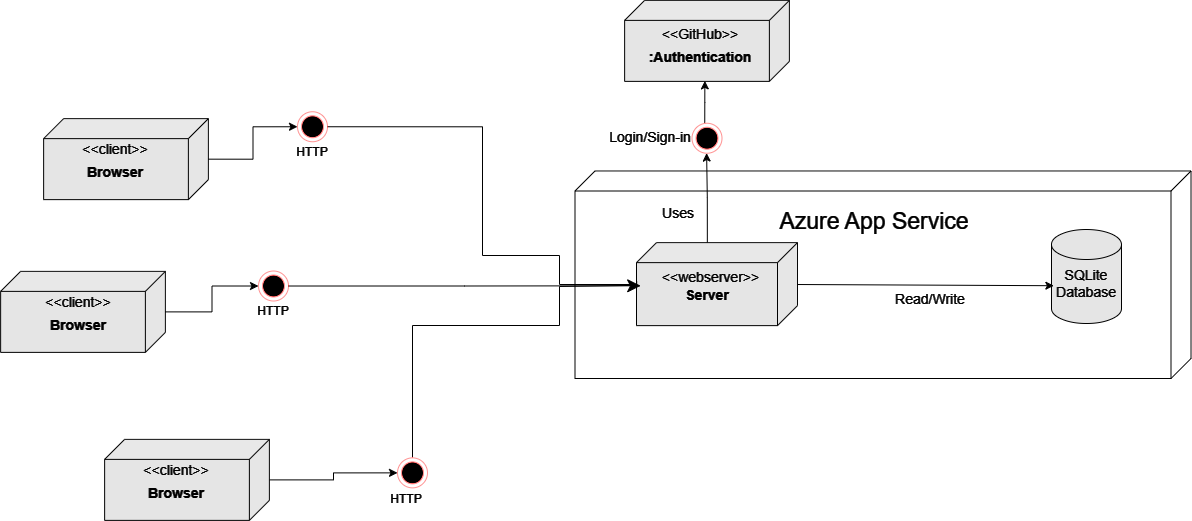

The diagram above was exported from draw.io. Its source (the exported page's mxGraphModel, read from the mxfile embedded in the PNG):
<mxGraphModel dx="2501" dy="936" grid="0" gridSize="10" guides="1" tooltips="1" connect="1" arrows="1" fold="1" page="0" pageScale="1" pageWidth="827" pageHeight="1169" background="#FFFFFF" math="0" shadow="0">
  <root>
    <mxCell id="0" />
    <mxCell id="1" parent="0" />
    <mxCell id="FR2-Nl7HbWlDGRxBks37-1" value="" style="shape=cube;whiteSpace=wrap;html=1;boundedLbl=1;backgroundOutline=1;darkOpacity=0.05;darkOpacity2=0.1;rotation=90;fillColor=none;strokeColor=#FFFFFF;" parent="1" vertex="1">
      <mxGeometry x="282.75" y="166.25" width="207.5" height="616" as="geometry" />
    </mxCell>
    <mxCell id="FR2-Nl7HbWlDGRxBks37-2" value="Azure App Service" style="text;html=1;align=center;verticalAlign=middle;whiteSpace=wrap;rounded=0;strokeWidth=1;fontSize=23;fontColor=#FFFFFF;" parent="1" vertex="1">
      <mxGeometry x="258" y="401" width="240" height="40" as="geometry" />
    </mxCell>
    <mxCell id="FR2-Nl7HbWlDGRxBks37-4" value="" style="shape=cube;whiteSpace=wrap;html=1;boundedLbl=1;backgroundOutline=1;darkOpacity=0.05;darkOpacity2=0.1;rotation=90;fillColor=#1A1A1A;fontColor=#ffffff;strokeColor=#FFFFFF;" parent="1" vertex="1">
      <mxGeometry x="179" y="403.13" width="83" height="161" as="geometry" />
    </mxCell>
    <mxCell id="FR2-Nl7HbWlDGRxBks37-5" value="&lt;font face=&quot;Helvetica&quot; style=&quot;font-size: 14px; line-height: 150%;&quot;&gt;&amp;lt;&amp;lt;webserver&amp;gt;&amp;gt;&lt;/font&gt;" style="text;html=1;align=center;verticalAlign=middle;whiteSpace=wrap;rounded=0;fontColor=#FFFFFF;" parent="1" vertex="1">
      <mxGeometry x="171" y="458.5" width="87" height="37" as="geometry" />
    </mxCell>
    <mxCell id="FR2-Nl7HbWlDGRxBks37-9" value="" style="shape=cylinder3;whiteSpace=wrap;html=1;boundedLbl=1;backgroundOutline=1;size=15;fontColor=#FFFFFF;strokeColor=#FFFFFF;fillColor=#1A1A1A;" parent="1" vertex="1">
      <mxGeometry x="555" y="429" width="70" height="94" as="geometry" />
    </mxCell>
    <mxCell id="FR2-Nl7HbWlDGRxBks37-10" value="&lt;font style=&quot;font-size: 14px;&quot;&gt;SQLite&lt;/font&gt;&lt;div&gt;&lt;font style=&quot;font-size: 14px;&quot;&gt;Database&lt;/font&gt;&lt;/div&gt;" style="text;html=1;align=center;verticalAlign=middle;whiteSpace=wrap;rounded=0;fontColor=#FFFFFF;" parent="1" vertex="1">
      <mxGeometry x="560" y="468" width="60" height="30" as="geometry" />
    </mxCell>
    <mxCell id="FR2-Nl7HbWlDGRxBks37-25" style="rounded=0;orthogonalLoop=1;jettySize=auto;html=1;strokeColor=#FFFFFF;edgeStyle=orthogonalEdgeStyle;endArrow=none;endFill=0;startArrow=none;startFill=0;" parent="1" source="FR2-Nl7HbWlDGRxBks37-40" target="FR2-Nl7HbWlDGRxBks37-4" edge="1">
      <mxGeometry relative="1" as="geometry">
        <Array as="points">
          <mxPoint x="63" y="525" />
          <mxPoint x="63" y="486" />
        </Array>
      </mxGeometry>
    </mxCell>
    <mxCell id="4uki6EDZayKe746Kip5t-16" style="edgeStyle=orthogonalEdgeStyle;rounded=0;orthogonalLoop=1;jettySize=auto;html=1;entryX=0.5;entryY=1;entryDx=0;entryDy=0;strokeColor=#FFFFFF;" edge="1" parent="1" source="FR2-Nl7HbWlDGRxBks37-13" target="FR2-Nl7HbWlDGRxBks37-40">
      <mxGeometry relative="1" as="geometry" />
    </mxCell>
    <mxCell id="FR2-Nl7HbWlDGRxBks37-13" value="" style="shape=cube;whiteSpace=wrap;html=1;boundedLbl=1;backgroundOutline=1;darkOpacity=0.05;darkOpacity2=0.1;rotation=90;fillColor=#1A1A1A;fontColor=#ffffff;strokeColor=#FFFFFF;" parent="1" vertex="1">
      <mxGeometry x="-350" y="597" width="81" height="164.75" as="geometry" />
    </mxCell>
    <mxCell id="FR2-Nl7HbWlDGRxBks37-14" value="&lt;font style=&quot;font-size: 14px;&quot;&gt;&amp;lt;&amp;lt;client&amp;gt;&amp;gt;&lt;/font&gt;" style="text;html=1;align=center;verticalAlign=middle;whiteSpace=wrap;rounded=0;fontColor=#FFFFFF;" parent="1" vertex="1">
      <mxGeometry x="-367" y="652.37" width="94" height="35" as="geometry" />
    </mxCell>
    <mxCell id="FR2-Nl7HbWlDGRxBks37-15" value="&lt;font style=&quot;font-size: 14px;&quot; color=&quot;#ffffff&quot;&gt;&lt;b style=&quot;&quot;&gt;Browser&lt;/b&gt;&lt;/font&gt;" style="text;html=1;align=center;verticalAlign=middle;whiteSpace=wrap;rounded=0;glass=0;fillColor=none;strokeColor=none;" parent="1" vertex="1">
      <mxGeometry x="-350" y="677.87" width="60" height="30" as="geometry" />
    </mxCell>
    <mxCell id="FR2-Nl7HbWlDGRxBks37-16" value="&lt;font style=&quot;font-size: 14px;&quot; color=&quot;#ffffff&quot;&gt;&lt;b style=&quot;&quot;&gt;Server&lt;/b&gt;&lt;/font&gt;" style="text;html=1;align=center;verticalAlign=middle;whiteSpace=wrap;rounded=0;glass=0;fillColor=none;strokeColor=none;" parent="1" vertex="1">
      <mxGeometry x="180.5" y="480" width="60" height="30" as="geometry" />
    </mxCell>
    <mxCell id="FR2-Nl7HbWlDGRxBks37-24" style="rounded=0;orthogonalLoop=1;jettySize=auto;html=1;entryX=0.034;entryY=0.598;entryDx=0;entryDy=0;entryPerimeter=0;strokeColor=#FFFFFF;" parent="1" source="FR2-Nl7HbWlDGRxBks37-4" target="FR2-Nl7HbWlDGRxBks37-9" edge="1">
      <mxGeometry relative="1" as="geometry" />
    </mxCell>
    <mxCell id="FR2-Nl7HbWlDGRxBks37-26" value="" style="shape=cube;whiteSpace=wrap;html=1;boundedLbl=1;backgroundOutline=1;darkOpacity=0.05;darkOpacity2=0.1;rotation=90;fillColor=#1A1A1A;fontColor=#ffffff;strokeColor=#FFFFFF;" parent="1" vertex="1">
      <mxGeometry x="170" y="158" width="81" height="164.75" as="geometry" />
    </mxCell>
    <mxCell id="FR2-Nl7HbWlDGRxBks37-27" value="&lt;font style=&quot;font-size: 14px;&quot;&gt;&amp;lt;&amp;lt;GitHub&amp;gt;&amp;gt;&lt;/font&gt;" style="text;html=1;align=center;verticalAlign=middle;whiteSpace=wrap;rounded=0;fontColor=#FFFFFF;" parent="1" vertex="1">
      <mxGeometry x="157" y="216" width="94" height="35" as="geometry" />
    </mxCell>
    <mxCell id="FR2-Nl7HbWlDGRxBks37-28" value="&lt;font style=&quot;font-size: 14px;&quot; color=&quot;#ffffff&quot;&gt;&lt;b style=&quot;&quot;&gt;:Authentication&lt;/b&gt;&lt;/font&gt;" style="text;html=1;align=center;verticalAlign=middle;whiteSpace=wrap;rounded=0;glass=0;fillColor=none;strokeColor=none;" parent="1" vertex="1">
      <mxGeometry x="174" y="241.5" width="60" height="30" as="geometry" />
    </mxCell>
    <mxCell id="FR2-Nl7HbWlDGRxBks37-31" value="&lt;font color=&quot;#ffffff&quot;&gt;HTTP&lt;/font&gt;" style="text;html=1;align=center;verticalAlign=middle;whiteSpace=wrap;rounded=0;" parent="1" vertex="1">
      <mxGeometry x="-120" y="684" width="60" height="30" as="geometry" />
    </mxCell>
    <mxCell id="FR2-Nl7HbWlDGRxBks37-34" style="rounded=0;orthogonalLoop=1;jettySize=auto;html=1;entryX=0.994;entryY=0.513;entryDx=0;entryDy=0;entryPerimeter=0;strokeColor=#FFFFFF;edgeStyle=orthogonalEdgeStyle;exitX=0.01;exitY=0.575;exitDx=0;exitDy=0;exitPerimeter=0;endArrow=classic;endFill=1;" parent="1" source="FR2-Nl7HbWlDGRxBks37-36" target="FR2-Nl7HbWlDGRxBks37-26" edge="1">
      <mxGeometry relative="1" as="geometry">
        <mxPoint x="212" y="441" as="sourcePoint" />
      </mxGeometry>
    </mxCell>
    <mxCell id="FR2-Nl7HbWlDGRxBks37-35" value="&lt;font style=&quot;font-size: 14px;&quot; color=&quot;#ffffff&quot;&gt;Uses&lt;/font&gt;" style="text;html=1;align=center;verticalAlign=middle;whiteSpace=wrap;rounded=0;" parent="1" vertex="1">
      <mxGeometry x="136" y="397" width="92" height="32" as="geometry" />
    </mxCell>
    <mxCell id="FR2-Nl7HbWlDGRxBks37-37" value="&lt;font style=&quot;font-size: 14px;&quot; color=&quot;#ffffff&quot;&gt;Login/Sign-in&lt;/font&gt;" style="text;html=1;align=center;verticalAlign=middle;whiteSpace=wrap;rounded=0;" parent="1" vertex="1">
      <mxGeometry x="108" y="320.75" width="92" height="32" as="geometry" />
    </mxCell>
    <mxCell id="FR2-Nl7HbWlDGRxBks37-39" value="" style="rounded=0;orthogonalLoop=1;jettySize=auto;html=1;entryX=0.994;entryY=0.513;entryDx=0;entryDy=0;entryPerimeter=0;strokeColor=#FFFFFF;edgeStyle=orthogonalEdgeStyle;exitX=-0.002;exitY=0.56;exitDx=0;exitDy=0;exitPerimeter=0;" parent="1" source="FR2-Nl7HbWlDGRxBks37-4" target="FR2-Nl7HbWlDGRxBks37-36" edge="1">
      <mxGeometry relative="1" as="geometry">
        <mxPoint x="210" y="440" as="sourcePoint" />
        <mxPoint x="208" y="280" as="targetPoint" />
      </mxGeometry>
    </mxCell>
    <mxCell id="FR2-Nl7HbWlDGRxBks37-36" value="" style="ellipse;html=1;shape=endState;fillColor=#FFFFFF;strokeColor=#ff0000;rotation=90;" parent="1" vertex="1">
      <mxGeometry x="195.5" y="322.75" width="30" height="30" as="geometry" />
    </mxCell>
    <mxCell id="FR2-Nl7HbWlDGRxBks37-40" value="" style="ellipse;html=1;shape=endState;fillColor=#FFFFFF;strokeColor=#ff0000;rotation=90;" parent="1" vertex="1">
      <mxGeometry x="-99" y="657.37" width="30" height="30" as="geometry" />
    </mxCell>
    <mxCell id="FR2-Nl7HbWlDGRxBks37-42" value="&lt;font color=&quot;#ffffff&quot;&gt;&lt;span style=&quot;font-size: 14px;&quot;&gt;Read/Write&lt;/span&gt;&lt;/font&gt;" style="text;html=1;align=center;verticalAlign=middle;whiteSpace=wrap;rounded=0;" parent="1" vertex="1">
      <mxGeometry x="397" y="484" width="74" height="30" as="geometry" />
    </mxCell>
    <mxCell id="4uki6EDZayKe746Kip5t-1" value="" style="shape=cube;whiteSpace=wrap;html=1;boundedLbl=1;backgroundOutline=1;darkOpacity=0.05;darkOpacity2=0.1;rotation=90;fillColor=#1A1A1A;fontColor=#ffffff;strokeColor=#FFFFFF;" vertex="1" parent="1">
      <mxGeometry x="-411" y="276.25" width="81" height="164.75" as="geometry" />
    </mxCell>
    <mxCell id="4uki6EDZayKe746Kip5t-2" value="&lt;font style=&quot;font-size: 14px;&quot;&gt;&amp;lt;&amp;lt;client&amp;gt;&amp;gt;&lt;/font&gt;" style="text;html=1;align=center;verticalAlign=middle;whiteSpace=wrap;rounded=0;fontColor=#FFFFFF;" vertex="1" parent="1">
      <mxGeometry x="-428" y="331.62" width="94" height="35" as="geometry" />
    </mxCell>
    <mxCell id="4uki6EDZayKe746Kip5t-3" value="&lt;font style=&quot;font-size: 14px;&quot; color=&quot;#ffffff&quot;&gt;&lt;b style=&quot;&quot;&gt;Browser&lt;/b&gt;&lt;/font&gt;" style="text;html=1;align=center;verticalAlign=middle;whiteSpace=wrap;rounded=0;glass=0;fillColor=none;strokeColor=none;" vertex="1" parent="1">
      <mxGeometry x="-411" y="357.12" width="60" height="30" as="geometry" />
    </mxCell>
    <mxCell id="4uki6EDZayKe746Kip5t-4" value="&lt;font color=&quot;#ffffff&quot;&gt;HTTP&lt;/font&gt;" style="text;html=1;align=center;verticalAlign=middle;whiteSpace=wrap;rounded=0;" vertex="1" parent="1">
      <mxGeometry x="-214" y="336.62" width="60" height="30" as="geometry" />
    </mxCell>
    <mxCell id="4uki6EDZayKe746Kip5t-5" value="" style="rounded=0;orthogonalLoop=1;jettySize=auto;html=1;strokeColor=#FFFFFF;edgeStyle=orthogonalEdgeStyle;" edge="1" parent="1" source="4uki6EDZayKe746Kip5t-1" target="4uki6EDZayKe746Kip5t-6">
      <mxGeometry relative="1" as="geometry">
        <mxPoint x="-288" y="358.25" as="sourcePoint" />
        <mxPoint x="-78" y="285.25" as="targetPoint" />
      </mxGeometry>
    </mxCell>
    <mxCell id="4uki6EDZayKe746Kip5t-6" value="" style="ellipse;html=1;shape=endState;fillColor=#FFFFFF;strokeColor=#ff0000;rotation=90;" vertex="1" parent="1">
      <mxGeometry x="-199" y="311.25" width="30" height="30" as="geometry" />
    </mxCell>
    <mxCell id="4uki6EDZayKe746Kip5t-7" style="edgeStyle=orthogonalEdgeStyle;rounded=0;orthogonalLoop=1;jettySize=auto;html=1;exitX=0.5;exitY=0;exitDx=0;exitDy=0;entryX=0.472;entryY=0.999;entryDx=0;entryDy=0;entryPerimeter=0;strokeColor=#FFFFFF;endArrow=none;endFill=0;" edge="1" parent="1" source="4uki6EDZayKe746Kip5t-6" target="FR2-Nl7HbWlDGRxBks37-4">
      <mxGeometry relative="1" as="geometry">
        <Array as="points">
          <mxPoint x="-14" y="326" />
          <mxPoint x="-14" y="455" />
          <mxPoint x="63" y="455" />
          <mxPoint x="63" y="484" />
          <mxPoint x="140" y="484" />
        </Array>
      </mxGeometry>
    </mxCell>
    <mxCell id="4uki6EDZayKe746Kip5t-8" value="" style="shape=cube;whiteSpace=wrap;html=1;boundedLbl=1;backgroundOutline=1;darkOpacity=0.05;darkOpacity2=0.1;rotation=90;fillColor=#1A1A1A;fontColor=#ffffff;strokeColor=#FFFFFF;" vertex="1" parent="1">
      <mxGeometry x="-454" y="429" width="81" height="164.75" as="geometry" />
    </mxCell>
    <mxCell id="4uki6EDZayKe746Kip5t-9" value="&lt;font style=&quot;font-size: 14px;&quot;&gt;&amp;lt;&amp;lt;client&amp;gt;&amp;gt;&lt;/font&gt;" style="text;html=1;align=center;verticalAlign=middle;whiteSpace=wrap;rounded=0;fontColor=#FFFFFF;" vertex="1" parent="1">
      <mxGeometry x="-465" y="484.37" width="94" height="35" as="geometry" />
    </mxCell>
    <mxCell id="4uki6EDZayKe746Kip5t-10" value="&lt;font style=&quot;font-size: 14px;&quot; color=&quot;#ffffff&quot;&gt;&lt;b style=&quot;&quot;&gt;Browser&lt;/b&gt;&lt;/font&gt;" style="text;html=1;align=center;verticalAlign=middle;whiteSpace=wrap;rounded=0;glass=0;fillColor=none;strokeColor=none;" vertex="1" parent="1">
      <mxGeometry x="-448" y="509.87" width="60" height="30" as="geometry" />
    </mxCell>
    <mxCell id="4uki6EDZayKe746Kip5t-11" value="&lt;font color=&quot;#ffffff&quot;&gt;HTTP&lt;/font&gt;" style="text;html=1;align=center;verticalAlign=middle;whiteSpace=wrap;rounded=0;" vertex="1" parent="1">
      <mxGeometry x="-253" y="496.38" width="60" height="30" as="geometry" />
    </mxCell>
    <mxCell id="4uki6EDZayKe746Kip5t-12" value="" style="rounded=0;orthogonalLoop=1;jettySize=auto;html=1;strokeColor=#FFFFFF;edgeStyle=orthogonalEdgeStyle;" edge="1" parent="1" source="4uki6EDZayKe746Kip5t-8" target="4uki6EDZayKe746Kip5t-13">
      <mxGeometry relative="1" as="geometry">
        <mxPoint x="-325" y="511" as="sourcePoint" />
        <mxPoint x="-115" y="438" as="targetPoint" />
      </mxGeometry>
    </mxCell>
    <mxCell id="4uki6EDZayKe746Kip5t-13" value="" style="ellipse;html=1;shape=endState;fillColor=#FFFFFF;strokeColor=#ff0000;rotation=90;" vertex="1" parent="1">
      <mxGeometry x="-238" y="470.51" width="30" height="30" as="geometry" />
    </mxCell>
    <mxCell id="4uki6EDZayKe746Kip5t-14" style="edgeStyle=orthogonalEdgeStyle;rounded=0;orthogonalLoop=1;jettySize=auto;html=1;entryX=0.52;entryY=0.974;entryDx=0;entryDy=0;entryPerimeter=0;strokeColor=#FFFFFF;strokeWidth=1;endSize=11;" edge="1" parent="1" source="4uki6EDZayKe746Kip5t-13" target="FR2-Nl7HbWlDGRxBks37-4">
      <mxGeometry relative="1" as="geometry" />
    </mxCell>
  </root>
</mxGraphModel>